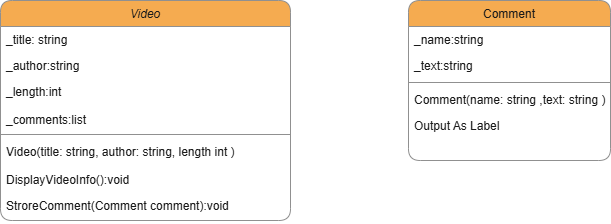

The diagram above was exported from draw.io. Its source (the exported page's mxGraphModel, read from the mxfile embedded in the PNG):
<mxGraphModel dx="1426" dy="777" grid="1" gridSize="10" guides="1" tooltips="1" connect="1" arrows="1" fold="1" page="1" pageScale="1" pageWidth="827" pageHeight="1169" background="light-dark(#FFFFFF,#FFFFFF)" math="0" shadow="0">
  <root>
    <mxCell id="WIyWlLk6GJQsqaUBKTNV-0" />
    <mxCell id="WIyWlLk6GJQsqaUBKTNV-1" parent="WIyWlLk6GJQsqaUBKTNV-0" />
    <mxCell id="zkfFHV4jXpPFQw0GAbJ--0" parent="WIyWlLk6GJQsqaUBKTNV-1" style="swimlane;fontStyle=2;align=center;verticalAlign=top;childLayout=stackLayout;horizontal=1;startSize=26;horizontalStack=0;resizeParent=1;resizeLast=0;collapsible=1;marginBottom=0;rounded=1;shadow=0;strokeWidth=1;labelBackgroundColor=none;fillColor=#F5AB50;strokeColor=#909090;fontColor=#1A1A1A;" value="Video" vertex="1">
      <mxGeometry height="220" width="290" x="100" y="120" as="geometry">
        <mxRectangle height="26" width="160" x="230" y="140" as="alternateBounds" />
      </mxGeometry>
    </mxCell>
    <mxCell id="zkfFHV4jXpPFQw0GAbJ--1" parent="zkfFHV4jXpPFQw0GAbJ--0" style="text;align=left;verticalAlign=top;spacingLeft=4;spacingRight=4;overflow=hidden;rotatable=0;points=[[0,0.5],[1,0.5]];portConstraint=eastwest;rounded=1;labelBackgroundColor=none;fontColor=#1A1A1A;" value="_title: string" vertex="1">
      <mxGeometry height="26" width="290" y="26" as="geometry" />
    </mxCell>
    <mxCell id="zkfFHV4jXpPFQw0GAbJ--2" parent="zkfFHV4jXpPFQw0GAbJ--0" style="text;align=left;verticalAlign=top;spacingLeft=4;spacingRight=4;overflow=hidden;rotatable=0;points=[[0,0.5],[1,0.5]];portConstraint=eastwest;rounded=1;shadow=0;html=0;labelBackgroundColor=none;fontColor=#1A1A1A;" value="_author:string" vertex="1">
      <mxGeometry height="26" width="290" y="52" as="geometry" />
    </mxCell>
    <mxCell id="zkfFHV4jXpPFQw0GAbJ--3" parent="zkfFHV4jXpPFQw0GAbJ--0" style="text;align=left;verticalAlign=top;spacingLeft=4;spacingRight=4;overflow=hidden;rotatable=0;points=[[0,0.5],[1,0.5]];portConstraint=eastwest;rounded=1;shadow=0;html=0;labelBackgroundColor=none;fontColor=#1A1A1A;" value="_length:int&#10;&#10;_comments:list" vertex="1">
      <mxGeometry height="52" width="290" y="78" as="geometry" />
    </mxCell>
    <mxCell id="zkfFHV4jXpPFQw0GAbJ--4" parent="zkfFHV4jXpPFQw0GAbJ--0" style="line;html=1;strokeWidth=1;align=left;verticalAlign=middle;spacingTop=-1;spacingLeft=3;spacingRight=3;rotatable=0;labelPosition=right;points=[];portConstraint=eastwest;rounded=1;labelBackgroundColor=none;fillColor=#F5AB50;strokeColor=#909090;fontColor=#1A1A1A;" value="" vertex="1">
      <mxGeometry height="8" width="290" y="130" as="geometry" />
    </mxCell>
    <mxCell id="zkfFHV4jXpPFQw0GAbJ--5" parent="zkfFHV4jXpPFQw0GAbJ--0" style="text;align=left;verticalAlign=top;spacingLeft=4;spacingRight=4;overflow=hidden;rotatable=0;points=[[0,0.5],[1,0.5]];portConstraint=eastwest;rounded=1;labelBackgroundColor=none;fontColor=#1A1A1A;" value="Video(title: string, author: string, length int )" vertex="1">
      <mxGeometry height="28" width="290" y="138" as="geometry" />
    </mxCell>
    <mxCell id="zTdpwKIwGSyQtJnDny7x-0" parent="zkfFHV4jXpPFQw0GAbJ--0" style="text;align=left;verticalAlign=top;spacingLeft=4;spacingRight=4;overflow=hidden;rotatable=0;points=[[0,0.5],[1,0.5]];portConstraint=eastwest;rounded=1;shadow=0;html=0;labelBackgroundColor=none;fontColor=#1A1A1A;" value="DisplayVideoInfo():void" vertex="1">
      <mxGeometry height="26" width="290" y="166" as="geometry" />
    </mxCell>
    <mxCell id="zTdpwKIwGSyQtJnDny7x-1" parent="zkfFHV4jXpPFQw0GAbJ--0" style="text;align=left;verticalAlign=top;spacingLeft=4;spacingRight=4;overflow=hidden;rotatable=0;points=[[0,0.5],[1,0.5]];portConstraint=eastwest;rounded=1;labelBackgroundColor=none;fontColor=#1A1A1A;" value="StroreComment(Comment comment):void" vertex="1">
      <mxGeometry height="28" width="290" y="192" as="geometry" />
    </mxCell>
    <mxCell id="zkfFHV4jXpPFQw0GAbJ--17" parent="WIyWlLk6GJQsqaUBKTNV-1" style="swimlane;fontStyle=0;align=center;verticalAlign=top;childLayout=stackLayout;horizontal=1;startSize=26;horizontalStack=0;resizeParent=1;resizeLast=0;collapsible=1;marginBottom=0;rounded=1;shadow=0;strokeWidth=1;labelBackgroundColor=none;fillColor=#F5AB50;strokeColor=#909090;fontColor=#1A1A1A;" value="Comment" vertex="1">
      <mxGeometry height="160" width="202" x="508" y="120" as="geometry">
        <mxRectangle height="26" width="160" x="550" y="140" as="alternateBounds" />
      </mxGeometry>
    </mxCell>
    <mxCell id="zkfFHV4jXpPFQw0GAbJ--18" parent="zkfFHV4jXpPFQw0GAbJ--17" style="text;align=left;verticalAlign=top;spacingLeft=4;spacingRight=4;overflow=hidden;rotatable=0;points=[[0,0.5],[1,0.5]];portConstraint=eastwest;rounded=1;labelBackgroundColor=none;fontColor=#1A1A1A;" value="_name:string" vertex="1">
      <mxGeometry height="26" width="202" y="26" as="geometry" />
    </mxCell>
    <mxCell id="zkfFHV4jXpPFQw0GAbJ--19" parent="zkfFHV4jXpPFQw0GAbJ--17" style="text;align=left;verticalAlign=top;spacingLeft=4;spacingRight=4;overflow=hidden;rotatable=0;points=[[0,0.5],[1,0.5]];portConstraint=eastwest;rounded=1;shadow=0;html=0;labelBackgroundColor=none;fontColor=#1A1A1A;" value="_text:string" vertex="1">
      <mxGeometry height="26" width="202" y="52" as="geometry" />
    </mxCell>
    <mxCell id="zkfFHV4jXpPFQw0GAbJ--23" parent="zkfFHV4jXpPFQw0GAbJ--17" style="line;html=1;strokeWidth=1;align=left;verticalAlign=middle;spacingTop=-1;spacingLeft=3;spacingRight=3;rotatable=0;labelPosition=right;points=[];portConstraint=eastwest;rounded=1;labelBackgroundColor=none;fillColor=#F5AB50;strokeColor=#909090;fontColor=#1A1A1A;" value="" vertex="1">
      <mxGeometry height="8" width="202" y="78" as="geometry" />
    </mxCell>
    <mxCell id="zkfFHV4jXpPFQw0GAbJ--24" parent="zkfFHV4jXpPFQw0GAbJ--17" style="text;align=left;verticalAlign=top;spacingLeft=4;spacingRight=4;overflow=hidden;rotatable=0;points=[[0,0.5],[1,0.5]];portConstraint=eastwest;rounded=1;labelBackgroundColor=none;fontColor=#1A1A1A;" value="Comment(name: string ,text: string )" vertex="1">
      <mxGeometry height="26" width="202" y="86" as="geometry" />
    </mxCell>
    <mxCell id="zkfFHV4jXpPFQw0GAbJ--25" parent="zkfFHV4jXpPFQw0GAbJ--17" style="text;align=left;verticalAlign=top;spacingLeft=4;spacingRight=4;overflow=hidden;rotatable=0;points=[[0,0.5],[1,0.5]];portConstraint=eastwest;rounded=1;labelBackgroundColor=none;fontColor=#1A1A1A;" value="Output As Label" vertex="1">
      <mxGeometry height="26" width="202" y="112" as="geometry" />
    </mxCell>
  </root>
</mxGraphModel>